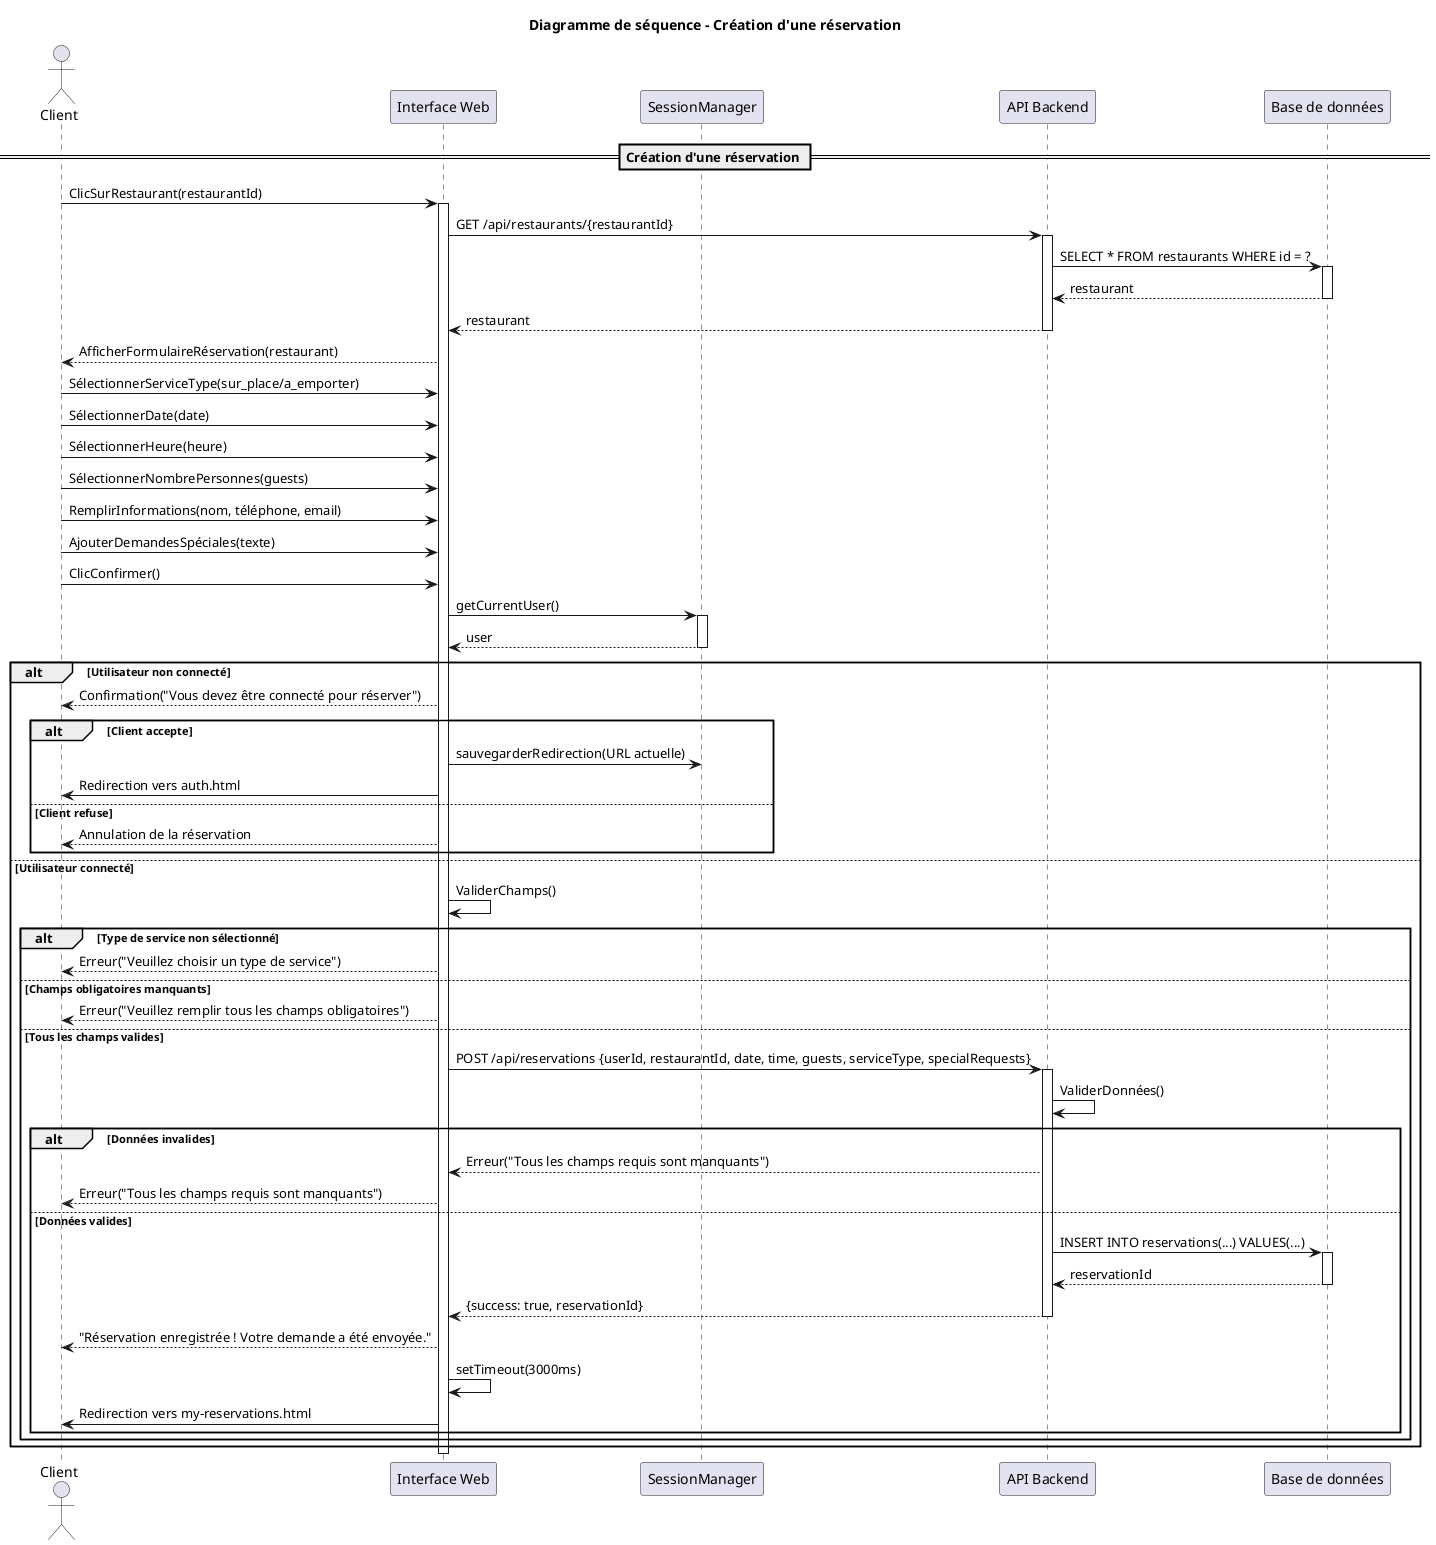

The diagram above was rendered by PlantUML. Its source (embedded in the PNG):
@startuml
title Diagramme de séquence - Création d'une réservation

actor "Client" as C
participant "Interface Web" as IW
participant "SessionManager" as SM
participant "API Backend" as API
participant "Base de données" as DB

== Création d'une réservation ==
C -> IW : ClicSurRestaurant(restaurantId)
activate IW

IW -> API : GET /api/restaurants/{restaurantId}
activate API
API -> DB : SELECT * FROM restaurants WHERE id = ?
activate DB
DB --> API : restaurant
deactivate DB
API --> IW : restaurant
deactivate API

IW --> C : AfficherFormulaireRéservation(restaurant)

C -> IW : SélectionnerServiceType(sur_place/a_emporter)
C -> IW : SélectionnerDate(date)
C -> IW : SélectionnerHeure(heure)
C -> IW : SélectionnerNombrePersonnes(guests)
C -> IW : RemplirInformations(nom, téléphone, email)
C -> IW : AjouterDemandesSpéciales(texte)
C -> IW : ClicConfirmer()

IW -> SM : getCurrentUser()
activate SM
SM --> IW : user
deactivate SM

alt Utilisateur non connecté
  IW --> C : Confirmation("Vous devez être connecté pour réserver")
  alt Client accepte
    IW -> SM : sauvegarderRedirection(URL actuelle)
    IW -> C : Redirection vers auth.html
  else Client refuse
    IW --> C : Annulation de la réservation
  end
else Utilisateur connecté
  IW -> IW : ValiderChamps()
  alt Type de service non sélectionné
    IW --> C : Erreur("Veuillez choisir un type de service")
  else Champs obligatoires manquants
    IW --> C : Erreur("Veuillez remplir tous les champs obligatoires")
  else Tous les champs valides
    IW -> API : POST /api/reservations {userId, restaurantId, date, time, guests, serviceType, specialRequests}
    activate API

    API -> API : ValiderDonnées()
    alt Données invalides
      API --> IW : Erreur("Tous les champs requis sont manquants")
      IW --> C : Erreur("Tous les champs requis sont manquants")
    else Données valides
      API -> DB : INSERT INTO reservations(...) VALUES(...)
      activate DB
      DB --> API : reservationId
      deactivate DB

      API --> IW : {success: true, reservationId}
      deactivate API

      IW --> C : "Réservation enregistrée ! Votre demande a été envoyée."
      IW -> IW : setTimeout(3000ms)
      IW -> C : Redirection vers my-reservations.html
    end
  end
end
deactivate IW

@enduml